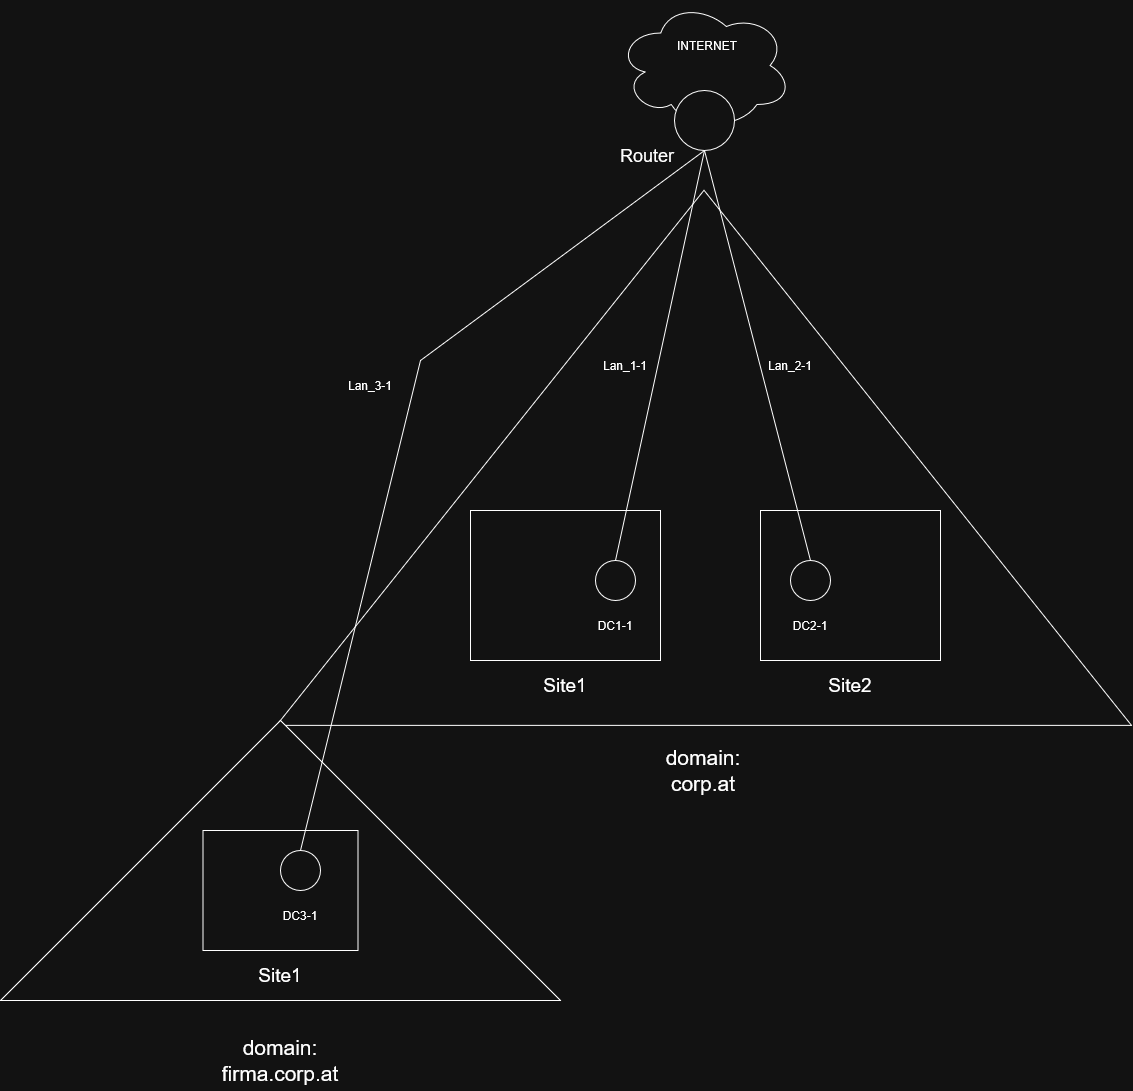

The diagram above was exported from draw.io. Its source (the exported page's mxGraphModel, read from the mxfile embedded in the PNG):
<mxGraphModel dx="2842" dy="2308" grid="1" gridSize="10" guides="1" tooltips="1" connect="1" arrows="1" fold="1" page="1" pageScale="1" pageWidth="827" pageHeight="1169" math="0" shadow="0">
  <root>
    <mxCell id="0" />
    <mxCell id="1" parent="0" />
    <mxCell id="0TVYWUzJW_4-8FFfHiwb-2" value="" style="triangle;whiteSpace=wrap;html=1;rotation=-90;" parent="1" vertex="1">
      <mxGeometry x="146" y="-170.07" width="535.14" height="855" as="geometry" />
    </mxCell>
    <mxCell id="0TVYWUzJW_4-8FFfHiwb-3" value="&lt;div&gt;&lt;font style=&quot;font-size: 21px;&quot;&gt;domain:&lt;/font&gt;&lt;/div&gt;&lt;div&gt;&lt;font style=&quot;font-size: 21px;&quot;&gt;corp.at&lt;/font&gt;&lt;/div&gt;" style="text;html=1;whiteSpace=wrap;strokeColor=none;fillColor=none;align=center;verticalAlign=middle;rounded=0;" parent="1" vertex="1">
      <mxGeometry x="345.35" y="540" width="136.43" height="60" as="geometry" />
    </mxCell>
    <mxCell id="0TVYWUzJW_4-8FFfHiwb-4" value="" style="rounded=0;whiteSpace=wrap;html=1;" parent="1" vertex="1">
      <mxGeometry x="180" y="310" width="190" height="150" as="geometry" />
    </mxCell>
    <mxCell id="0TVYWUzJW_4-8FFfHiwb-5" value="&lt;font style=&quot;font-size: 19px;&quot;&gt;Site1&lt;/font&gt;" style="text;html=1;whiteSpace=wrap;strokeColor=none;fillColor=none;align=center;verticalAlign=middle;rounded=0;" parent="1" vertex="1">
      <mxGeometry x="245" y="470" width="60" height="30" as="geometry" />
    </mxCell>
    <mxCell id="0TVYWUzJW_4-8FFfHiwb-6" value="" style="rounded=0;whiteSpace=wrap;html=1;" parent="1" vertex="1">
      <mxGeometry x="470" y="310" width="180" height="150" as="geometry" />
    </mxCell>
    <mxCell id="0TVYWUzJW_4-8FFfHiwb-7" value="&lt;div&gt;&lt;font style=&quot;font-size: 19px;&quot;&gt;Site2&lt;/font&gt;&lt;/div&gt;" style="text;html=1;whiteSpace=wrap;strokeColor=none;fillColor=none;align=center;verticalAlign=middle;rounded=0;" parent="1" vertex="1">
      <mxGeometry x="530" y="470" width="60" height="30" as="geometry" />
    </mxCell>
    <mxCell id="0TVYWUzJW_4-8FFfHiwb-8" value="" style="ellipse;whiteSpace=wrap;html=1;aspect=fixed;" parent="1" vertex="1">
      <mxGeometry x="305" y="360" width="40" height="40" as="geometry" />
    </mxCell>
    <mxCell id="0TVYWUzJW_4-8FFfHiwb-9" value="" style="ellipse;whiteSpace=wrap;html=1;aspect=fixed;" parent="1" vertex="1">
      <mxGeometry x="500" y="360" width="40" height="40" as="geometry" />
    </mxCell>
    <mxCell id="0TVYWUzJW_4-8FFfHiwb-10" value="DC1-1" style="text;html=1;whiteSpace=wrap;strokeColor=none;fillColor=none;align=center;verticalAlign=middle;rounded=0;" parent="1" vertex="1">
      <mxGeometry x="295" y="410" width="60" height="30" as="geometry" />
    </mxCell>
    <mxCell id="0TVYWUzJW_4-8FFfHiwb-11" value="DC2-1" style="text;html=1;whiteSpace=wrap;strokeColor=none;fillColor=none;align=center;verticalAlign=middle;rounded=0;" parent="1" vertex="1">
      <mxGeometry x="490" y="410" width="60" height="30" as="geometry" />
    </mxCell>
    <mxCell id="0TVYWUzJW_4-8FFfHiwb-13" value="" style="ellipse;shape=cloud;whiteSpace=wrap;html=1;" parent="1" vertex="1">
      <mxGeometry x="326.5" y="-200" width="175" height="130" as="geometry" />
    </mxCell>
    <mxCell id="0TVYWUzJW_4-8FFfHiwb-12" value="" style="ellipse;whiteSpace=wrap;html=1;aspect=fixed;" parent="1" vertex="1">
      <mxGeometry x="384" y="-110" width="60" height="60" as="geometry" />
    </mxCell>
    <mxCell id="0TVYWUzJW_4-8FFfHiwb-14" value="INTERNET" style="text;html=1;whiteSpace=wrap;strokeColor=none;fillColor=none;align=center;verticalAlign=middle;rounded=0;" parent="1" vertex="1">
      <mxGeometry x="386.5" y="-170.07" width="60" height="30" as="geometry" />
    </mxCell>
    <mxCell id="0TVYWUzJW_4-8FFfHiwb-18" value="" style="endArrow=none;html=1;rounded=0;exitX=0.5;exitY=0;exitDx=0;exitDy=0;entryX=0.5;entryY=1;entryDx=0;entryDy=0;" parent="1" source="0TVYWUzJW_4-8FFfHiwb-8" target="0TVYWUzJW_4-8FFfHiwb-12" edge="1">
      <mxGeometry width="50" height="50" relative="1" as="geometry">
        <mxPoint x="347" y="190" as="sourcePoint" />
        <mxPoint x="421" y="-50" as="targetPoint" />
      </mxGeometry>
    </mxCell>
    <mxCell id="0TVYWUzJW_4-8FFfHiwb-19" value="&lt;div&gt;&lt;font style=&quot;font-size: 18px;&quot;&gt;Router&lt;/font&gt;&lt;/div&gt;" style="text;html=1;whiteSpace=wrap;strokeColor=none;fillColor=none;align=center;verticalAlign=middle;rounded=0;" parent="1" vertex="1">
      <mxGeometry x="326.5" y="-60" width="60" height="30" as="geometry" />
    </mxCell>
    <mxCell id="0TVYWUzJW_4-8FFfHiwb-21" value="" style="endArrow=none;html=1;rounded=0;exitX=0.5;exitY=0;exitDx=0;exitDy=0;entryX=0.5;entryY=1;entryDx=0;entryDy=0;" parent="1" source="0TVYWUzJW_4-8FFfHiwb-9" target="0TVYWUzJW_4-8FFfHiwb-12" edge="1">
      <mxGeometry width="50" height="50" relative="1" as="geometry">
        <mxPoint x="700" y="556" as="sourcePoint" />
        <mxPoint x="420" y="-50" as="targetPoint" />
      </mxGeometry>
    </mxCell>
    <mxCell id="0TVYWUzJW_4-8FFfHiwb-22" value="Lan_1-1" style="text;html=1;whiteSpace=wrap;strokeColor=none;fillColor=none;align=center;verticalAlign=middle;rounded=0;" parent="1" vertex="1">
      <mxGeometry x="305" y="150" width="60" height="30" as="geometry" />
    </mxCell>
    <mxCell id="0TVYWUzJW_4-8FFfHiwb-23" value="Lan_2-1" style="text;html=1;whiteSpace=wrap;strokeColor=none;fillColor=none;align=center;verticalAlign=middle;rounded=0;" parent="1" vertex="1">
      <mxGeometry x="470" y="150" width="60" height="30" as="geometry" />
    </mxCell>
    <mxCell id="osFYKHizn-TEpNTw1PLD-1" value="" style="triangle;whiteSpace=wrap;html=1;rotation=-90;" vertex="1" parent="1">
      <mxGeometry x="-150" y="380" width="280" height="560" as="geometry" />
    </mxCell>
    <mxCell id="osFYKHizn-TEpNTw1PLD-2" value="&lt;div&gt;&lt;font style=&quot;font-size: 21px;&quot;&gt;domain:&lt;/font&gt;&lt;/div&gt;&lt;div&gt;&lt;font style=&quot;font-size: 21px;&quot;&gt;firma.corp.at&lt;/font&gt;&lt;/div&gt;" style="text;html=1;whiteSpace=wrap;strokeColor=none;fillColor=none;align=center;verticalAlign=middle;rounded=0;" vertex="1" parent="1">
      <mxGeometry x="-78.22000000000003" y="830" width="136.43" height="60" as="geometry" />
    </mxCell>
    <mxCell id="osFYKHizn-TEpNTw1PLD-3" value="" style="rounded=0;whiteSpace=wrap;html=1;" vertex="1" parent="1">
      <mxGeometry x="-87.52000000000001" y="630" width="155.01" height="120" as="geometry" />
    </mxCell>
    <mxCell id="osFYKHizn-TEpNTw1PLD-4" value="&lt;font style=&quot;font-size: 19px;&quot;&gt;Site1&lt;/font&gt;" style="text;html=1;whiteSpace=wrap;strokeColor=none;fillColor=none;align=center;verticalAlign=middle;rounded=0;" vertex="1" parent="1">
      <mxGeometry x="-40.00999999999999" y="760" width="60" height="30" as="geometry" />
    </mxCell>
    <mxCell id="osFYKHizn-TEpNTw1PLD-5" value="" style="ellipse;whiteSpace=wrap;html=1;aspect=fixed;" vertex="1" parent="1">
      <mxGeometry x="-10" y="650" width="40" height="40" as="geometry" />
    </mxCell>
    <mxCell id="osFYKHizn-TEpNTw1PLD-6" value="" style="endArrow=none;html=1;rounded=0;entryX=0.5;entryY=1;entryDx=0;entryDy=0;exitX=0.5;exitY=0;exitDx=0;exitDy=0;" edge="1" parent="1" source="osFYKHizn-TEpNTw1PLD-5" target="0TVYWUzJW_4-8FFfHiwb-12">
      <mxGeometry width="50" height="50" relative="1" as="geometry">
        <mxPoint x="-30" y="230" as="sourcePoint" />
        <mxPoint x="439" y="240" as="targetPoint" />
        <Array as="points">
          <mxPoint x="130" y="160" />
        </Array>
      </mxGeometry>
    </mxCell>
    <mxCell id="osFYKHizn-TEpNTw1PLD-7" value="DC3-1" style="text;html=1;whiteSpace=wrap;strokeColor=none;fillColor=none;align=center;verticalAlign=middle;rounded=0;" vertex="1" parent="1">
      <mxGeometry x="-20" y="700" width="60" height="30" as="geometry" />
    </mxCell>
    <mxCell id="osFYKHizn-TEpNTw1PLD-8" value="Lan_3-1" style="text;html=1;whiteSpace=wrap;strokeColor=none;fillColor=none;align=center;verticalAlign=middle;rounded=0;" vertex="1" parent="1">
      <mxGeometry x="50" y="170" width="60" height="30" as="geometry" />
    </mxCell>
  </root>
</mxGraphModel>